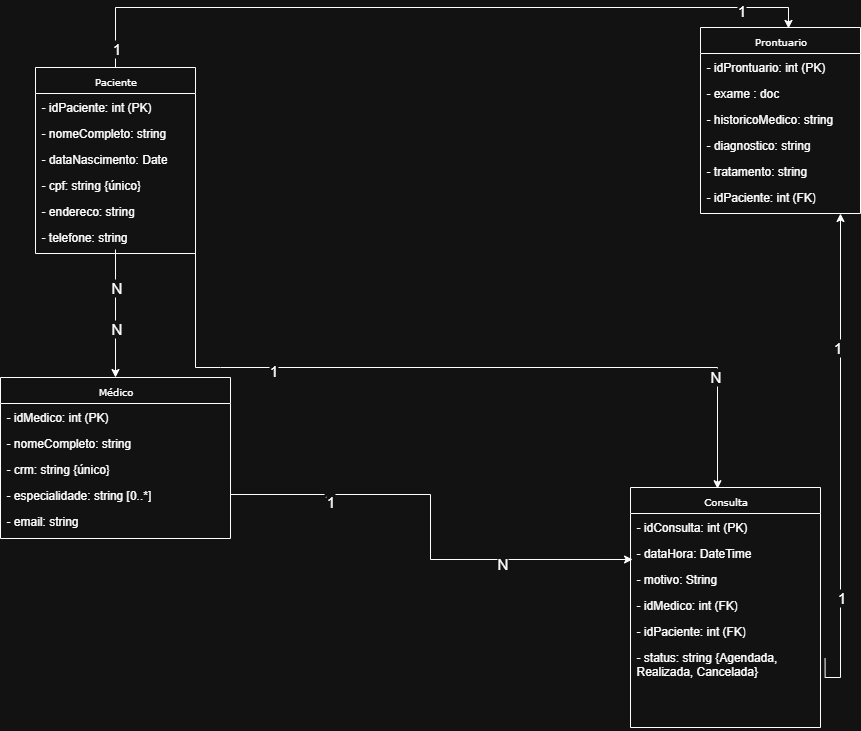

The diagram above was exported from draw.io. Its source (the exported page's mxGraphModel, read from the mxfile embedded in the PNG):
<mxGraphModel dx="1564" dy="880" grid="1" gridSize="10" guides="1" tooltips="1" connect="1" arrows="1" fold="1" page="1" pageScale="1" pageWidth="827" pageHeight="1169" math="0" shadow="0">
  <root>
    <mxCell id="0" />
    <mxCell id="1" parent="0" />
    <mxCell id="6IJDuu6nS0I6MtIGUjoi-2" value="Paciente" style="swimlane;html=1;fontStyle=0;childLayout=stackLayout;horizontal=1;startSize=26;fillColor=none;horizontalStack=0;resizeParent=1;resizeLast=0;collapsible=1;marginBottom=0;swimlaneFillColor=#ffffff;rounded=0;shadow=0;comic=0;labelBackgroundColor=none;strokeWidth=1;fontFamily=Verdana;fontSize=10;align=center;" vertex="1" parent="1">
      <mxGeometry x="135" y="70" width="160" height="186" as="geometry" />
    </mxCell>
    <mxCell id="6IJDuu6nS0I6MtIGUjoi-3" value="- idPaciente: int (PK) " style="text;html=1;strokeColor=none;fillColor=none;align=left;verticalAlign=top;spacingLeft=4;spacingRight=4;whiteSpace=wrap;overflow=hidden;rotatable=0;points=[[0,0.5],[1,0.5]];portConstraint=eastwest;" vertex="1" parent="6IJDuu6nS0I6MtIGUjoi-2">
      <mxGeometry y="26" width="160" height="26" as="geometry" />
    </mxCell>
    <mxCell id="6IJDuu6nS0I6MtIGUjoi-4" value="- nomeCompleto: string" style="text;html=1;strokeColor=none;fillColor=none;align=left;verticalAlign=top;spacingLeft=4;spacingRight=4;whiteSpace=wrap;overflow=hidden;rotatable=0;points=[[0,0.5],[1,0.5]];portConstraint=eastwest;" vertex="1" parent="6IJDuu6nS0I6MtIGUjoi-2">
      <mxGeometry y="52" width="160" height="26" as="geometry" />
    </mxCell>
    <mxCell id="6IJDuu6nS0I6MtIGUjoi-5" value="- dataNascimento: Date" style="text;html=1;strokeColor=none;fillColor=none;align=left;verticalAlign=top;spacingLeft=4;spacingRight=4;whiteSpace=wrap;overflow=hidden;rotatable=0;points=[[0,0.5],[1,0.5]];portConstraint=eastwest;" vertex="1" parent="6IJDuu6nS0I6MtIGUjoi-2">
      <mxGeometry y="78" width="160" height="26" as="geometry" />
    </mxCell>
    <mxCell id="6IJDuu6nS0I6MtIGUjoi-6" value="- cpf: string {único}" style="text;html=1;strokeColor=none;fillColor=none;align=left;verticalAlign=top;spacingLeft=4;spacingRight=4;whiteSpace=wrap;overflow=hidden;rotatable=0;points=[[0,0.5],[1,0.5]];portConstraint=eastwest;" vertex="1" parent="6IJDuu6nS0I6MtIGUjoi-2">
      <mxGeometry y="104" width="160" height="26" as="geometry" />
    </mxCell>
    <mxCell id="6IJDuu6nS0I6MtIGUjoi-7" value="- endereco: string " style="text;html=1;strokeColor=none;fillColor=none;align=left;verticalAlign=top;spacingLeft=4;spacingRight=4;whiteSpace=wrap;overflow=hidden;rotatable=0;points=[[0,0.5],[1,0.5]];portConstraint=eastwest;" vertex="1" parent="6IJDuu6nS0I6MtIGUjoi-2">
      <mxGeometry y="130" width="160" height="26" as="geometry" />
    </mxCell>
    <mxCell id="6IJDuu6nS0I6MtIGUjoi-8" value="- telefone: string " style="text;html=1;strokeColor=none;fillColor=none;align=left;verticalAlign=top;spacingLeft=4;spacingRight=4;whiteSpace=wrap;overflow=hidden;rotatable=0;points=[[0,0.5],[1,0.5]];portConstraint=eastwest;" vertex="1" parent="6IJDuu6nS0I6MtIGUjoi-2">
      <mxGeometry y="156" width="160" height="26" as="geometry" />
    </mxCell>
    <mxCell id="6IJDuu6nS0I6MtIGUjoi-9" value="Médico" style="swimlane;html=1;fontStyle=0;childLayout=stackLayout;horizontal=1;startSize=26;fillColor=none;horizontalStack=0;resizeParent=1;resizeLast=0;collapsible=1;marginBottom=0;swimlaneFillColor=#ffffff;rounded=0;shadow=0;comic=0;labelBackgroundColor=none;strokeWidth=1;fontFamily=Verdana;fontSize=10;align=center;" vertex="1" parent="1">
      <mxGeometry x="100" y="380" width="230" height="161" as="geometry" />
    </mxCell>
    <mxCell id="6IJDuu6nS0I6MtIGUjoi-10" value="- idMedico: int (PK) " style="text;html=1;strokeColor=none;fillColor=none;align=left;verticalAlign=top;spacingLeft=4;spacingRight=4;whiteSpace=wrap;overflow=hidden;rotatable=0;points=[[0,0.5],[1,0.5]];portConstraint=eastwest;" vertex="1" parent="6IJDuu6nS0I6MtIGUjoi-9">
      <mxGeometry y="26" width="230" height="26" as="geometry" />
    </mxCell>
    <mxCell id="6IJDuu6nS0I6MtIGUjoi-11" value="- nomeCompleto: string" style="text;html=1;strokeColor=none;fillColor=none;align=left;verticalAlign=top;spacingLeft=4;spacingRight=4;whiteSpace=wrap;overflow=hidden;rotatable=0;points=[[0,0.5],[1,0.5]];portConstraint=eastwest;" vertex="1" parent="6IJDuu6nS0I6MtIGUjoi-9">
      <mxGeometry y="52" width="230" height="26" as="geometry" />
    </mxCell>
    <mxCell id="6IJDuu6nS0I6MtIGUjoi-12" value="- crm: string {único}" style="text;html=1;strokeColor=none;fillColor=none;align=left;verticalAlign=top;spacingLeft=4;spacingRight=4;whiteSpace=wrap;overflow=hidden;rotatable=0;points=[[0,0.5],[1,0.5]];portConstraint=eastwest;" vertex="1" parent="6IJDuu6nS0I6MtIGUjoi-9">
      <mxGeometry y="78" width="230" height="26" as="geometry" />
    </mxCell>
    <mxCell id="6IJDuu6nS0I6MtIGUjoi-13" value="- especialidade: string [0..*]" style="text;html=1;strokeColor=none;fillColor=none;align=left;verticalAlign=top;spacingLeft=4;spacingRight=4;whiteSpace=wrap;overflow=hidden;rotatable=0;points=[[0,0.5],[1,0.5]];portConstraint=eastwest;" vertex="1" parent="6IJDuu6nS0I6MtIGUjoi-9">
      <mxGeometry y="104" width="230" height="26" as="geometry" />
    </mxCell>
    <mxCell id="6IJDuu6nS0I6MtIGUjoi-14" value="- email: string   " style="text;html=1;strokeColor=none;fillColor=none;align=left;verticalAlign=top;spacingLeft=4;spacingRight=4;whiteSpace=wrap;overflow=hidden;rotatable=0;points=[[0,0.5],[1,0.5]];portConstraint=eastwest;" vertex="1" parent="6IJDuu6nS0I6MtIGUjoi-9">
      <mxGeometry y="130" width="230" height="26" as="geometry" />
    </mxCell>
    <mxCell id="6IJDuu6nS0I6MtIGUjoi-15" value="" style="endArrow=classic;html=1;rounded=0;" edge="1" parent="1" source="6IJDuu6nS0I6MtIGUjoi-8" target="6IJDuu6nS0I6MtIGUjoi-9">
      <mxGeometry width="50" height="50" relative="1" as="geometry">
        <mxPoint x="830" y="250" as="sourcePoint" />
        <mxPoint x="880" y="207.5" as="targetPoint" />
      </mxGeometry>
    </mxCell>
    <mxCell id="6IJDuu6nS0I6MtIGUjoi-16" value="N" style="edgeLabel;html=1;align=center;verticalAlign=middle;resizable=0;points=[];fontSize=15;" connectable="0" vertex="1" parent="6IJDuu6nS0I6MtIGUjoi-15">
      <mxGeometry x="-0.3604" y="-1" relative="1" as="geometry">
        <mxPoint x="1" y="-4" as="offset" />
      </mxGeometry>
    </mxCell>
    <mxCell id="6IJDuu6nS0I6MtIGUjoi-17" value="N" style="edgeLabel;html=1;align=center;verticalAlign=middle;resizable=0;points=[];fontSize=15;" connectable="0" vertex="1" parent="6IJDuu6nS0I6MtIGUjoi-15">
      <mxGeometry x="0.0573" relative="1" as="geometry">
        <mxPoint y="11" as="offset" />
      </mxGeometry>
    </mxCell>
    <mxCell id="6IJDuu6nS0I6MtIGUjoi-25" style="edgeStyle=orthogonalEdgeStyle;rounded=0;orthogonalLoop=1;jettySize=auto;html=1;entryX=0.801;entryY=1.161;entryDx=0;entryDy=0;entryPerimeter=0;exitX=1.024;exitY=0.175;exitDx=0;exitDy=0;exitPerimeter=0;" edge="1" parent="1" source="6IJDuu6nS0I6MtIGUjoi-34">
      <mxGeometry relative="1" as="geometry">
        <Array as="points">
          <mxPoint x="925" y="680" />
          <mxPoint x="940" y="680" />
        </Array>
        <mxPoint x="944" y="680" as="sourcePoint" />
        <mxPoint x="940.0000000000003" y="215.99600000000015" as="targetPoint" />
      </mxGeometry>
    </mxCell>
    <mxCell id="6IJDuu6nS0I6MtIGUjoi-26" value="1" style="edgeLabel;html=1;align=center;verticalAlign=middle;resizable=0;points=[];fontSize=15;" connectable="0" vertex="1" parent="6IJDuu6nS0I6MtIGUjoi-25">
      <mxGeometry x="-0.5404" y="-5" relative="1" as="geometry">
        <mxPoint x="-5" as="offset" />
      </mxGeometry>
    </mxCell>
    <mxCell id="6IJDuu6nS0I6MtIGUjoi-27" value="1" style="edgeLabel;html=1;align=center;verticalAlign=middle;resizable=0;points=[];fontSize=15;" vertex="1" connectable="0" parent="6IJDuu6nS0I6MtIGUjoi-25">
      <mxGeometry x="0.4624" y="5" relative="1" as="geometry">
        <mxPoint x="1" as="offset" />
      </mxGeometry>
    </mxCell>
    <mxCell id="6IJDuu6nS0I6MtIGUjoi-28" value="Consulta" style="swimlane;html=1;fontStyle=0;childLayout=stackLayout;horizontal=1;startSize=26;fillColor=none;horizontalStack=0;resizeParent=1;resizeLast=0;collapsible=1;marginBottom=0;swimlaneFillColor=#ffffff;rounded=0;shadow=0;comic=0;labelBackgroundColor=none;strokeWidth=1;fontFamily=Verdana;fontSize=10;align=center;" vertex="1" parent="1">
      <mxGeometry x="730" y="490" width="190" height="240" as="geometry" />
    </mxCell>
    <mxCell id="6IJDuu6nS0I6MtIGUjoi-29" value="- idConsulta: int (PK) " style="text;html=1;strokeColor=none;fillColor=none;align=left;verticalAlign=top;spacingLeft=4;spacingRight=4;whiteSpace=wrap;overflow=hidden;rotatable=0;points=[[0,0.5],[1,0.5]];portConstraint=eastwest;" vertex="1" parent="6IJDuu6nS0I6MtIGUjoi-28">
      <mxGeometry y="26" width="190" height="26" as="geometry" />
    </mxCell>
    <mxCell id="6IJDuu6nS0I6MtIGUjoi-30" value="- dataHora: DateTime" style="text;html=1;strokeColor=none;fillColor=none;align=left;verticalAlign=top;spacingLeft=4;spacingRight=4;whiteSpace=wrap;overflow=hidden;rotatable=0;points=[[0,0.5],[1,0.5]];portConstraint=eastwest;" vertex="1" parent="6IJDuu6nS0I6MtIGUjoi-28">
      <mxGeometry y="52" width="190" height="26" as="geometry" />
    </mxCell>
    <mxCell id="6IJDuu6nS0I6MtIGUjoi-31" value="- motivo: String" style="text;html=1;strokeColor=none;fillColor=none;align=left;verticalAlign=top;spacingLeft=4;spacingRight=4;whiteSpace=wrap;overflow=hidden;rotatable=0;points=[[0,0.5],[1,0.5]];portConstraint=eastwest;" vertex="1" parent="6IJDuu6nS0I6MtIGUjoi-28">
      <mxGeometry y="78" width="190" height="26" as="geometry" />
    </mxCell>
    <mxCell id="6IJDuu6nS0I6MtIGUjoi-32" value="- idMedico: int (FK) " style="text;html=1;strokeColor=none;fillColor=none;align=left;verticalAlign=top;spacingLeft=4;spacingRight=4;whiteSpace=wrap;overflow=hidden;rotatable=0;points=[[0,0.5],[1,0.5]];portConstraint=eastwest;" vertex="1" parent="6IJDuu6nS0I6MtIGUjoi-28">
      <mxGeometry y="104" width="190" height="26" as="geometry" />
    </mxCell>
    <mxCell id="6IJDuu6nS0I6MtIGUjoi-33" value="- idPaciente: int (FK) " style="text;html=1;strokeColor=none;fillColor=none;align=left;verticalAlign=top;spacingLeft=4;spacingRight=4;whiteSpace=wrap;overflow=hidden;rotatable=0;points=[[0,0.5],[1,0.5]];portConstraint=eastwest;" vertex="1" parent="6IJDuu6nS0I6MtIGUjoi-28">
      <mxGeometry y="130" width="190" height="26" as="geometry" />
    </mxCell>
    <mxCell id="6IJDuu6nS0I6MtIGUjoi-34" value="- status: string {Agendada, Realizada, Cancelada}" style="text;html=1;strokeColor=none;fillColor=none;align=left;verticalAlign=top;spacingLeft=4;spacingRight=4;whiteSpace=wrap;overflow=hidden;rotatable=0;points=[[0,0.5],[1,0.5]];portConstraint=eastwest;" vertex="1" parent="6IJDuu6nS0I6MtIGUjoi-28">
      <mxGeometry y="156" width="190" height="84" as="geometry" />
    </mxCell>
    <mxCell id="6IJDuu6nS0I6MtIGUjoi-35" value="Prontuario" style="swimlane;html=1;fontStyle=0;childLayout=stackLayout;horizontal=1;startSize=26;fillColor=none;horizontalStack=0;resizeParent=1;resizeLast=0;collapsible=1;marginBottom=0;swimlaneFillColor=#ffffff;rounded=0;shadow=0;comic=0;labelBackgroundColor=none;strokeWidth=1;fontFamily=Verdana;fontSize=10;align=center;" vertex="1" parent="1">
      <mxGeometry x="800" y="30" width="160" height="186" as="geometry" />
    </mxCell>
    <mxCell id="6IJDuu6nS0I6MtIGUjoi-36" value="- idProntuario: int (PK) " style="text;html=1;strokeColor=none;fillColor=none;align=left;verticalAlign=top;spacingLeft=4;spacingRight=4;whiteSpace=wrap;overflow=hidden;rotatable=0;points=[[0,0.5],[1,0.5]];portConstraint=eastwest;" vertex="1" parent="6IJDuu6nS0I6MtIGUjoi-35">
      <mxGeometry y="26" width="160" height="26" as="geometry" />
    </mxCell>
    <mxCell id="6IJDuu6nS0I6MtIGUjoi-37" value="- exame : doc" style="text;html=1;strokeColor=none;fillColor=none;align=left;verticalAlign=top;spacingLeft=4;spacingRight=4;whiteSpace=wrap;overflow=hidden;rotatable=0;points=[[0,0.5],[1,0.5]];portConstraint=eastwest;" vertex="1" parent="6IJDuu6nS0I6MtIGUjoi-35">
      <mxGeometry y="52" width="160" height="26" as="geometry" />
    </mxCell>
    <mxCell id="6IJDuu6nS0I6MtIGUjoi-38" value="- historicoMedico: string" style="text;html=1;strokeColor=none;fillColor=none;align=left;verticalAlign=top;spacingLeft=4;spacingRight=4;whiteSpace=wrap;overflow=hidden;rotatable=0;points=[[0,0.5],[1,0.5]];portConstraint=eastwest;" vertex="1" parent="6IJDuu6nS0I6MtIGUjoi-35">
      <mxGeometry y="78" width="160" height="26" as="geometry" />
    </mxCell>
    <mxCell id="6IJDuu6nS0I6MtIGUjoi-39" value="- diagnostico: string" style="text;html=1;strokeColor=none;fillColor=none;align=left;verticalAlign=top;spacingLeft=4;spacingRight=4;whiteSpace=wrap;overflow=hidden;rotatable=0;points=[[0,0.5],[1,0.5]];portConstraint=eastwest;" vertex="1" parent="6IJDuu6nS0I6MtIGUjoi-35">
      <mxGeometry y="104" width="160" height="26" as="geometry" />
    </mxCell>
    <mxCell id="6IJDuu6nS0I6MtIGUjoi-40" value="- tratamento: string " style="text;html=1;strokeColor=none;fillColor=none;align=left;verticalAlign=top;spacingLeft=4;spacingRight=4;whiteSpace=wrap;overflow=hidden;rotatable=0;points=[[0,0.5],[1,0.5]];portConstraint=eastwest;" vertex="1" parent="6IJDuu6nS0I6MtIGUjoi-35">
      <mxGeometry y="130" width="160" height="26" as="geometry" />
    </mxCell>
    <mxCell id="6IJDuu6nS0I6MtIGUjoi-41" value="- idPaciente: int (FK) " style="text;html=1;strokeColor=none;fillColor=none;align=left;verticalAlign=top;spacingLeft=4;spacingRight=4;whiteSpace=wrap;overflow=hidden;rotatable=0;points=[[0,0.5],[1,0.5]];portConstraint=eastwest;" vertex="1" parent="6IJDuu6nS0I6MtIGUjoi-35">
      <mxGeometry y="156" width="160" height="26" as="geometry" />
    </mxCell>
    <mxCell id="6IJDuu6nS0I6MtIGUjoi-60" style="edgeStyle=orthogonalEdgeStyle;rounded=0;orthogonalLoop=1;jettySize=auto;html=1;entryX=0.458;entryY=0.005;entryDx=0;entryDy=0;entryPerimeter=0;fontSize=15;exitX=1;exitY=0.5;exitDx=0;exitDy=0;" edge="1" parent="1" source="6IJDuu6nS0I6MtIGUjoi-8" target="6IJDuu6nS0I6MtIGUjoi-28">
      <mxGeometry relative="1" as="geometry">
        <Array as="points">
          <mxPoint x="320" y="370" />
          <mxPoint x="907" y="370" />
        </Array>
        <mxPoint x="320" y="260" as="sourcePoint" />
      </mxGeometry>
    </mxCell>
    <mxCell id="6IJDuu6nS0I6MtIGUjoi-61" value="1" style="edgeLabel;html=1;align=center;verticalAlign=middle;resizable=0;points=[];fontSize=15;" connectable="0" vertex="1" parent="6IJDuu6nS0I6MtIGUjoi-60">
      <mxGeometry x="-0.4602" y="-2" relative="1" as="geometry">
        <mxPoint as="offset" />
      </mxGeometry>
    </mxCell>
    <mxCell id="6IJDuu6nS0I6MtIGUjoi-62" value="N" style="edgeLabel;html=1;align=center;verticalAlign=middle;resizable=0;points=[];fontSize=15;" connectable="0" vertex="1" parent="6IJDuu6nS0I6MtIGUjoi-60">
      <mxGeometry x="0.7093" y="-3" relative="1" as="geometry">
        <mxPoint as="offset" />
      </mxGeometry>
    </mxCell>
    <mxCell id="6IJDuu6nS0I6MtIGUjoi-63" style="edgeStyle=orthogonalEdgeStyle;rounded=0;orthogonalLoop=1;jettySize=auto;html=1;exitX=1;exitY=0.5;exitDx=0;exitDy=0;entryX=0.011;entryY=0.769;entryDx=0;entryDy=0;entryPerimeter=0;" edge="1" parent="1" source="6IJDuu6nS0I6MtIGUjoi-13" target="6IJDuu6nS0I6MtIGUjoi-30">
      <mxGeometry relative="1" as="geometry" />
    </mxCell>
    <mxCell id="6IJDuu6nS0I6MtIGUjoi-64" value="1" style="edgeLabel;html=1;align=center;verticalAlign=middle;resizable=0;points=[];" connectable="0" vertex="1" parent="6IJDuu6nS0I6MtIGUjoi-63">
      <mxGeometry x="-0.5891" y="-3" relative="1" as="geometry">
        <mxPoint as="offset" />
      </mxGeometry>
    </mxCell>
    <mxCell id="6IJDuu6nS0I6MtIGUjoi-65" value="&lt;font&gt;N&lt;/font&gt;" style="edgeLabel;html=1;align=center;verticalAlign=middle;resizable=0;points=[];fontSize=15;" connectable="0" vertex="1" parent="6IJDuu6nS0I6MtIGUjoi-63">
      <mxGeometry x="0.438" y="-3" relative="1" as="geometry">
        <mxPoint as="offset" />
      </mxGeometry>
    </mxCell>
    <mxCell id="6IJDuu6nS0I6MtIGUjoi-66" value="&lt;font&gt;1&lt;/font&gt;" style="edgeLabel;html=1;align=center;verticalAlign=middle;resizable=0;points=[];fontSize=15;" vertex="1" connectable="0" parent="6IJDuu6nS0I6MtIGUjoi-63">
      <mxGeometry x="-0.5794" y="-6" relative="1" as="geometry">
        <mxPoint x="1" as="offset" />
      </mxGeometry>
    </mxCell>
    <mxCell id="6IJDuu6nS0I6MtIGUjoi-70" style="edgeStyle=orthogonalEdgeStyle;rounded=0;orthogonalLoop=1;jettySize=auto;html=1;exitX=0.5;exitY=0;exitDx=0;exitDy=0;entryX=0.55;entryY=0.005;entryDx=0;entryDy=0;entryPerimeter=0;" edge="1" parent="1" source="6IJDuu6nS0I6MtIGUjoi-2" target="6IJDuu6nS0I6MtIGUjoi-35">
      <mxGeometry relative="1" as="geometry" />
    </mxCell>
    <mxCell id="6IJDuu6nS0I6MtIGUjoi-71" value="1" style="edgeLabel;html=1;align=center;verticalAlign=middle;resizable=0;points=[];fontSize=15;" connectable="0" vertex="1" parent="6IJDuu6nS0I6MtIGUjoi-70">
      <mxGeometry x="-0.9468" relative="1" as="geometry">
        <mxPoint as="offset" />
      </mxGeometry>
    </mxCell>
    <mxCell id="6IJDuu6nS0I6MtIGUjoi-72" value="1" style="edgeLabel;html=1;align=center;verticalAlign=middle;resizable=0;points=[];fontSize=15;" connectable="0" vertex="1" parent="6IJDuu6nS0I6MtIGUjoi-70">
      <mxGeometry x="0.8187" y="-2" relative="1" as="geometry">
        <mxPoint as="offset" />
      </mxGeometry>
    </mxCell>
  </root>
</mxGraphModel>